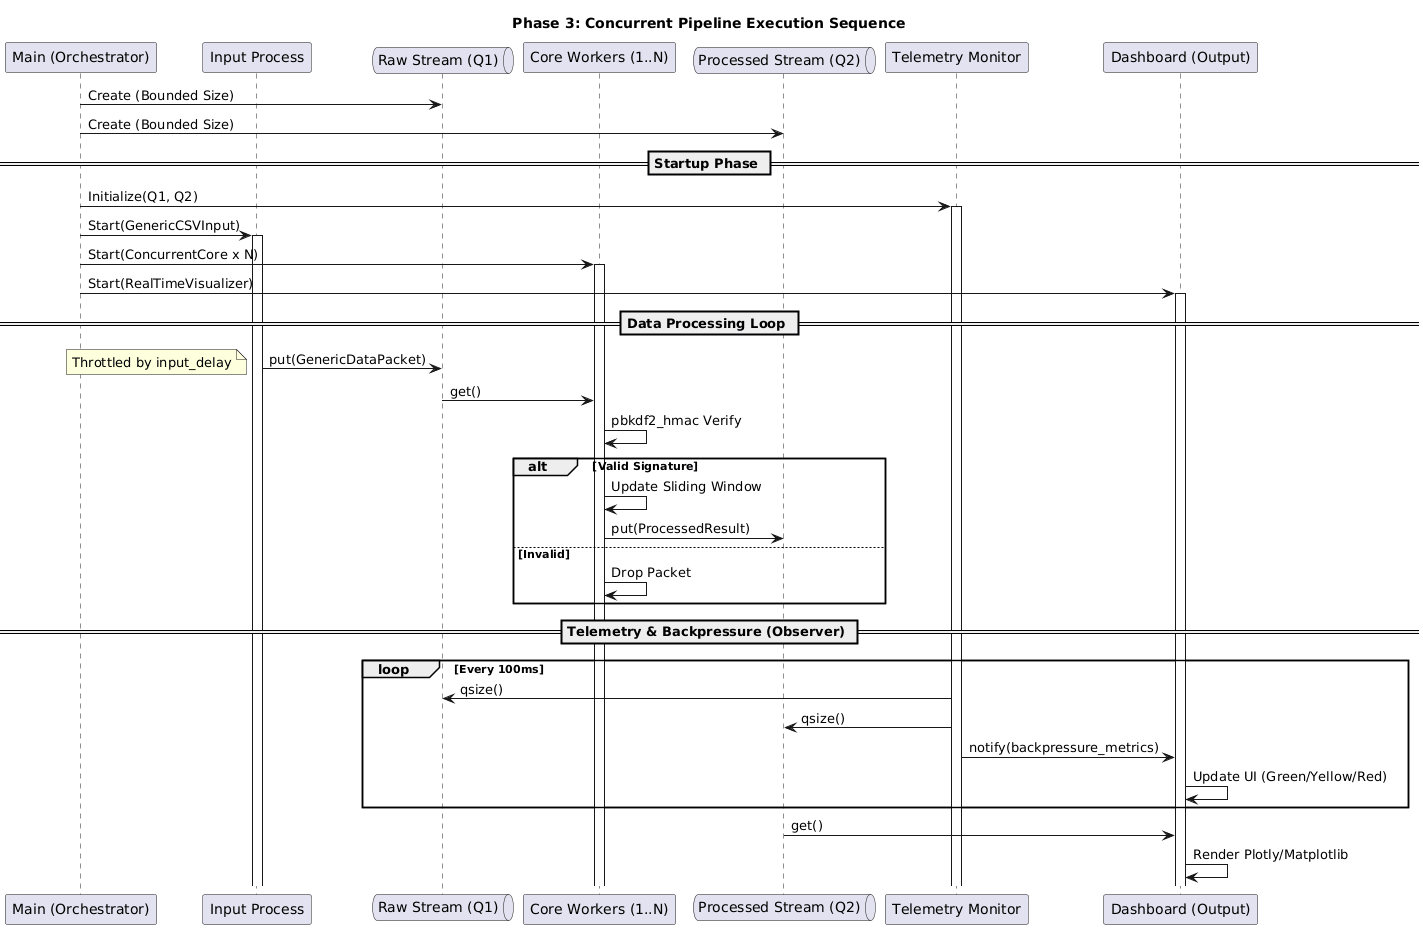

The diagram above was rendered by PlantUML. Its source (embedded in the PNG):
@startuml
title Phase 3: Concurrent Pipeline Execution Sequence

participant "Main (Orchestrator)" as Main
participant "Input Process" as Input
queue "Raw Stream (Q1)" as Q1
participant "Core Workers (1..N)" as Core
queue "Processed Stream (Q2)" as Q2
participant "Telemetry Monitor" as Monitor
participant "Dashboard (Output)" as Dashboard

Main -> Q1: Create (Bounded Size)
Main -> Q2: Create (Bounded Size)

== Startup Phase ==

Main -> Monitor: Initialize(Q1, Q2)
activate Monitor
Main -> Input: Start(GenericCSVInput)
activate Input
Main -> Core: Start(ConcurrentCore x N)
activate Core
Main -> Dashboard: Start(RealTimeVisualizer)
activate Dashboard

== Data Processing Loop ==

Input -> Q1: put(GenericDataPacket)
note left: Throttled by input_delay

Q1 -> Core: get()
Core -> Core: pbkdf2_hmac Verify
alt Valid Signature
    Core -> Core: Update Sliding Window
    Core -> Q2: put(ProcessedResult)
else Invalid
    Core -> Core: Drop Packet
end

== Telemetry & Backpressure (Observer) ==

loop Every 100ms
    Monitor -> Q1: qsize()
    Monitor -> Q2: qsize()
    Monitor -> Dashboard: notify(backpressure_metrics)
    Dashboard -> Dashboard: Update UI (Green/Yellow/Red)
end

Q2 -> Dashboard: get()
Dashboard -> Dashboard: Render Plotly/Matplotlib
@enduml